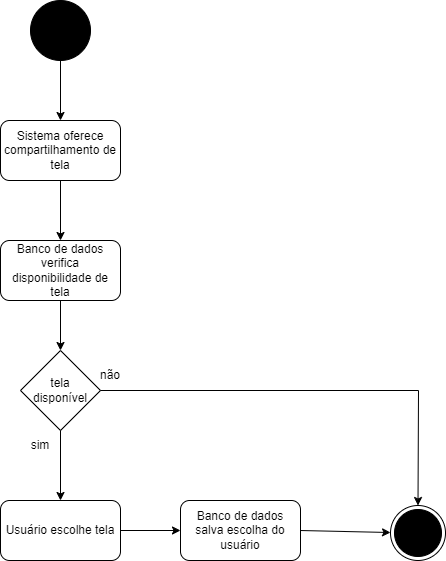

The diagram above was exported from draw.io. Its source (the exported page's mxGraphModel, read from the mxfile embedded in the PNG):
<mxGraphModel dx="880" dy="484" grid="1" gridSize="10" guides="1" tooltips="1" connect="1" arrows="1" fold="1" page="1" pageScale="1" pageWidth="827" pageHeight="1169" math="0" shadow="0">
  <root>
    <mxCell id="0" />
    <mxCell id="1" parent="0" />
    <mxCell id="1dWy04KVVJMRnneG8Hv9-1" value="" style="ellipse;whiteSpace=wrap;html=1;aspect=fixed;fillColor=#000000;" parent="1" vertex="1">
      <mxGeometry x="90" width="60" height="60" as="geometry" />
    </mxCell>
    <mxCell id="1dWy04KVVJMRnneG8Hv9-2" value="" style="endArrow=classic;html=1;rounded=0;exitX=0.5;exitY=1;exitDx=0;exitDy=0;" parent="1" source="1dWy04KVVJMRnneG8Hv9-1" target="1dWy04KVVJMRnneG8Hv9-3" edge="1">
      <mxGeometry width="50" height="50" relative="1" as="geometry">
        <mxPoint x="390" y="230" as="sourcePoint" />
        <mxPoint x="120" y="140" as="targetPoint" />
      </mxGeometry>
    </mxCell>
    <mxCell id="1dWy04KVVJMRnneG8Hv9-3" value="Sistema oferece compartilhamento de tela" style="rounded=1;whiteSpace=wrap;html=1;" parent="1" vertex="1">
      <mxGeometry x="60" y="120" width="120" height="60" as="geometry" />
    </mxCell>
    <mxCell id="1dWy04KVVJMRnneG8Hv9-4" value="" style="endArrow=classic;html=1;rounded=0;exitX=0.5;exitY=1;exitDx=0;exitDy=0;" parent="1" source="1dWy04KVVJMRnneG8Hv9-3" target="1dWy04KVVJMRnneG8Hv9-5" edge="1">
      <mxGeometry width="50" height="50" relative="1" as="geometry">
        <mxPoint x="390" y="210" as="sourcePoint" />
        <mxPoint x="120" y="270" as="targetPoint" />
      </mxGeometry>
    </mxCell>
    <mxCell id="1dWy04KVVJMRnneG8Hv9-5" value="Banco de dados verifica disponibilidade de tela" style="rounded=1;whiteSpace=wrap;html=1;" parent="1" vertex="1">
      <mxGeometry x="60" y="240" width="120" height="60" as="geometry" />
    </mxCell>
    <mxCell id="1dWy04KVVJMRnneG8Hv9-6" value="" style="endArrow=classic;html=1;rounded=0;exitX=0.5;exitY=1;exitDx=0;exitDy=0;" parent="1" source="1dWy04KVVJMRnneG8Hv9-5" target="1dWy04KVVJMRnneG8Hv9-7" edge="1">
      <mxGeometry width="50" height="50" relative="1" as="geometry">
        <mxPoint x="390" y="390" as="sourcePoint" />
        <mxPoint x="120" y="390" as="targetPoint" />
      </mxGeometry>
    </mxCell>
    <mxCell id="1dWy04KVVJMRnneG8Hv9-7" value="&lt;font style=&quot;vertical-align: inherit;&quot;&gt;&lt;font style=&quot;vertical-align: inherit;&quot;&gt;tela &lt;br&gt;disponível&lt;/font&gt;&lt;/font&gt;" style="rhombus;whiteSpace=wrap;html=1;" parent="1" vertex="1">
      <mxGeometry x="80" y="350" width="80" height="80" as="geometry" />
    </mxCell>
    <mxCell id="1dWy04KVVJMRnneG8Hv9-8" value="" style="endArrow=classic;html=1;rounded=0;exitX=0.5;exitY=1;exitDx=0;exitDy=0;entryX=0.5;entryY=0;entryDx=0;entryDy=0;" parent="1" source="1dWy04KVVJMRnneG8Hv9-7" target="1dWy04KVVJMRnneG8Hv9-9" edge="1">
      <mxGeometry width="50" height="50" relative="1" as="geometry">
        <mxPoint x="130" y="440" as="sourcePoint" />
        <mxPoint x="120" y="490" as="targetPoint" />
      </mxGeometry>
    </mxCell>
    <mxCell id="1dWy04KVVJMRnneG8Hv9-9" value="Usuário escolhe tela" style="rounded=1;whiteSpace=wrap;html=1;" parent="1" vertex="1">
      <mxGeometry x="60" y="500" width="120" height="60" as="geometry" />
    </mxCell>
    <mxCell id="1dWy04KVVJMRnneG8Hv9-10" value="sim" style="text;html=1;strokeColor=none;fillColor=none;align=center;verticalAlign=middle;whiteSpace=wrap;rounded=0;" parent="1" vertex="1">
      <mxGeometry x="70" y="430" width="60" height="30" as="geometry" />
    </mxCell>
    <mxCell id="1dWy04KVVJMRnneG8Hv9-11" value="não" style="text;html=1;strokeColor=none;fillColor=none;align=center;verticalAlign=middle;whiteSpace=wrap;rounded=0;" parent="1" vertex="1">
      <mxGeometry x="140" y="360" width="60" height="30" as="geometry" />
    </mxCell>
    <mxCell id="1dWy04KVVJMRnneG8Hv9-12" value="" style="endArrow=classic;html=1;rounded=0;exitX=1;exitY=0.5;exitDx=0;exitDy=0;entryX=0.5;entryY=0;entryDx=0;entryDy=0;" parent="1" source="1dWy04KVVJMRnneG8Hv9-7" target="1dWy04KVVJMRnneG8Hv9-16" edge="1">
      <mxGeometry width="50" height="50" relative="1" as="geometry">
        <mxPoint x="200" y="390" as="sourcePoint" />
        <mxPoint x="320" y="390" as="targetPoint" />
        <Array as="points">
          <mxPoint x="478" y="390" />
        </Array>
      </mxGeometry>
    </mxCell>
    <mxCell id="1dWy04KVVJMRnneG8Hv9-13" value="" style="endArrow=classic;html=1;rounded=0;exitX=1;exitY=0.5;exitDx=0;exitDy=0;" parent="1" source="1dWy04KVVJMRnneG8Hv9-9" target="1dWy04KVVJMRnneG8Hv9-14" edge="1">
      <mxGeometry width="50" height="50" relative="1" as="geometry">
        <mxPoint x="390" y="410" as="sourcePoint" />
        <mxPoint x="300" y="530" as="targetPoint" />
      </mxGeometry>
    </mxCell>
    <mxCell id="1dWy04KVVJMRnneG8Hv9-14" value="Banco de dados salva escolha do usuário" style="rounded=1;whiteSpace=wrap;html=1;" parent="1" vertex="1">
      <mxGeometry x="240" y="500" width="120" height="60" as="geometry" />
    </mxCell>
    <mxCell id="1dWy04KVVJMRnneG8Hv9-15" value="" style="endArrow=classic;html=1;rounded=0;exitX=1;exitY=0.5;exitDx=0;exitDy=0;" parent="1" source="1dWy04KVVJMRnneG8Hv9-14" target="1dWy04KVVJMRnneG8Hv9-16" edge="1">
      <mxGeometry width="50" height="50" relative="1" as="geometry">
        <mxPoint x="390" y="400" as="sourcePoint" />
        <mxPoint x="460" y="530" as="targetPoint" />
      </mxGeometry>
    </mxCell>
    <mxCell id="1dWy04KVVJMRnneG8Hv9-16" value="" style="ellipse;html=1;shape=endState;fillColor=#000000;strokeColor=#000000;" parent="1" vertex="1">
      <mxGeometry x="450" y="505" width="55" height="55" as="geometry" />
    </mxCell>
  </root>
</mxGraphModel>